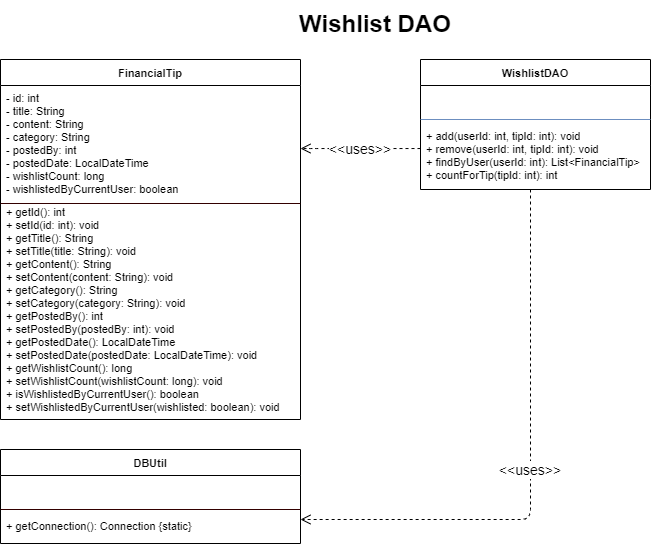

The diagram above was exported from draw.io. Its source (the exported page's mxGraphModel, read from the mxfile embedded in the PNG):
<mxGraphModel dx="1044" dy="1810" grid="1" gridSize="10" guides="1" tooltips="1" connect="1" arrows="1" fold="1" page="1" pageScale="1" pageWidth="850" pageHeight="1100" math="0" shadow="0">
  <root>
    <mxCell id="0" />
    <mxCell id="1" parent="0" />
    <mxCell id="FinancialTip" parent="1" style="swimlane;fontStyle=1;align=center;startSize=26;fontSize=11;" value="FinancialTip" vertex="1">
      <mxGeometry height="360" width="300" x="50" y="50" as="geometry" />
    </mxCell>
    <mxCell id="FinancialTip_A" parent="FinancialTip" style="text;strokeColor=none;fillColor=none;align=left;verticalAlign=top;spacingLeft=4;spacingRight=4;overflow=hidden;rotatable=0;fontSize=11;" value="- id: int&#10;- title: String&#10;- content: String&#10;- category: String&#10;- postedBy: int&#10;- postedDate: LocalDateTime&#10;- wishlistCount: long&#10;- wishlistedByCurrentUser: boolean" vertex="1">
      <mxGeometry height="114" width="300" y="26" as="geometry" />
    </mxCell>
    <mxCell id="FinancialTip_D" parent="FinancialTip" style="line;strokeWidth=1;fillColor=none;strokeColor=#330000;" value="" vertex="1">
      <mxGeometry height="8" width="300" y="140" as="geometry" />
    </mxCell>
    <mxCell id="FinancialTip_M" parent="FinancialTip" style="text;strokeColor=none;fillColor=none;align=left;verticalAlign=top;spacingLeft=4;spacingRight=4;overflow=hidden;rotatable=0;fontSize=11;" value="+ getId(): int&#10;+ setId(id: int): void&#10;+ getTitle(): String&#10;+ setTitle(title: String): void&#10;+ getContent(): String&#10;+ setContent(content: String): void&#10;+ getCategory(): String&#10;+ setCategory(category: String): void&#10;+ getPostedBy(): int&#10;+ setPostedBy(postedBy: int): void&#10;+ getPostedDate(): LocalDateTime&#10;+ setPostedDate(postedDate: LocalDateTime): void&#10;+ getWishlistCount(): long&#10;+ setWishlistCount(wishlistCount: long): void&#10;+ isWishlistedByCurrentUser(): boolean&#10;+ setWishlistedByCurrentUser(wishlisted: boolean): void" vertex="1">
      <mxGeometry height="220" width="300" y="140" as="geometry" />
    </mxCell>
    <mxCell id="DBUtil" parent="1" style="swimlane;fontStyle=1;align=center;startSize=26;fontSize=11;" value="DBUtil" vertex="1">
      <mxGeometry height="94" width="300" x="50" y="440" as="geometry" />
    </mxCell>
    <mxCell id="DBUtil_A" parent="DBUtil" style="text;strokeColor=none;fillColor=none;align=left;verticalAlign=top;spacingLeft=4;spacingRight=4;overflow=hidden;rotatable=0;fontSize=11;" value="" vertex="1">
      <mxGeometry height="30" width="300" y="26" as="geometry" />
    </mxCell>
    <mxCell id="DBUtil_D" parent="DBUtil" style="line;strokeWidth=1;fillColor=none;strokeColor=#330000;" value="" vertex="1">
      <mxGeometry height="8" width="300" y="56" as="geometry" />
    </mxCell>
    <mxCell id="DBUtil_M" parent="DBUtil" style="text;strokeColor=none;fillColor=none;align=left;verticalAlign=top;spacingLeft=4;spacingRight=4;overflow=hidden;rotatable=0;fontSize=11;" value="+ getConnection(): Connection {static}" vertex="1">
      <mxGeometry height="30" width="300" y="64" as="geometry" />
    </mxCell>
    <mxCell id="WishlistDAO" parent="1" style="swimlane;fontStyle=1;align=center;startSize=26;fontSize=11;" value="WishlistDAO" vertex="1">
      <mxGeometry height="130" width="230" x="470" y="50" as="geometry" />
    </mxCell>
    <mxCell id="WishlistDAO_A" parent="WishlistDAO" style="text;strokeColor=none;fillColor=none;align=left;verticalAlign=top;spacingLeft=4;spacingRight=4;overflow=hidden;rotatable=0;fontSize=11;" value="" vertex="1">
      <mxGeometry height="30" width="230" y="26" as="geometry" />
    </mxCell>
    <mxCell id="WishlistDAO_D" parent="WishlistDAO" style="line;strokeWidth=1;fillColor=none;strokeColor=#6c8ebf;" value="" vertex="1">
      <mxGeometry height="8" width="230" y="56" as="geometry" />
    </mxCell>
    <mxCell id="WishlistDAO_M" parent="WishlistDAO" style="text;strokeColor=none;fillColor=none;align=left;verticalAlign=top;spacingLeft=4;spacingRight=4;overflow=hidden;rotatable=0;fontSize=11;" value="+ add(userId: int, tipId: int): void&#10;+ remove(userId: int, tipId: int): void&#10;+ findByUser(userId: int): List&lt;FinancialTip&gt;&#10;+ countForTip(tipId: int): int" vertex="1">
      <mxGeometry height="66" width="230" y="64" as="geometry" />
    </mxCell>
    <mxCell id="dep_WishlistDAO_FinancialTip" edge="1" parent="1" source="WishlistDAO" style="endArrow=open;endSize=8;dashed=1;edgeStyle=orthogonalEdgeStyle;fontSize=14;" target="FinancialTip" value="&lt;&lt;uses&gt;&gt;">
      <mxGeometry relative="1" as="geometry">
        <Array as="points">
          <mxPoint x="360" y="139" />
          <mxPoint x="360" y="139" />
        </Array>
      </mxGeometry>
    </mxCell>
    <mxCell id="dep_WishlistDAO_DBUtil" edge="1" parent="1" source="WishlistDAO" style="endArrow=open;endSize=8;dashed=1;edgeStyle=orthogonalEdgeStyle;fontSize=14;" target="DBUtil" value="&lt;&lt;uses&gt;&gt;">
      <mxGeometry relative="1" as="geometry">
        <Array as="points">
          <mxPoint x="580" y="510" />
        </Array>
      </mxGeometry>
    </mxCell>
    <mxCell id="-pkp-RvEwQUZylzq1Qvm-1" parent="1" style="text;html=1;whiteSpace=wrap;strokeColor=none;fillColor=none;align=center;verticalAlign=middle;rounded=0;" value="&lt;b&gt;&lt;font style=&quot;font-size: 24px;&quot;&gt;Wishlist DAO&lt;/font&gt;&lt;/b&gt;" vertex="1">
      <mxGeometry height="50" width="190" x="330" y="-10" as="geometry" />
    </mxCell>
  </root>
</mxGraphModel>